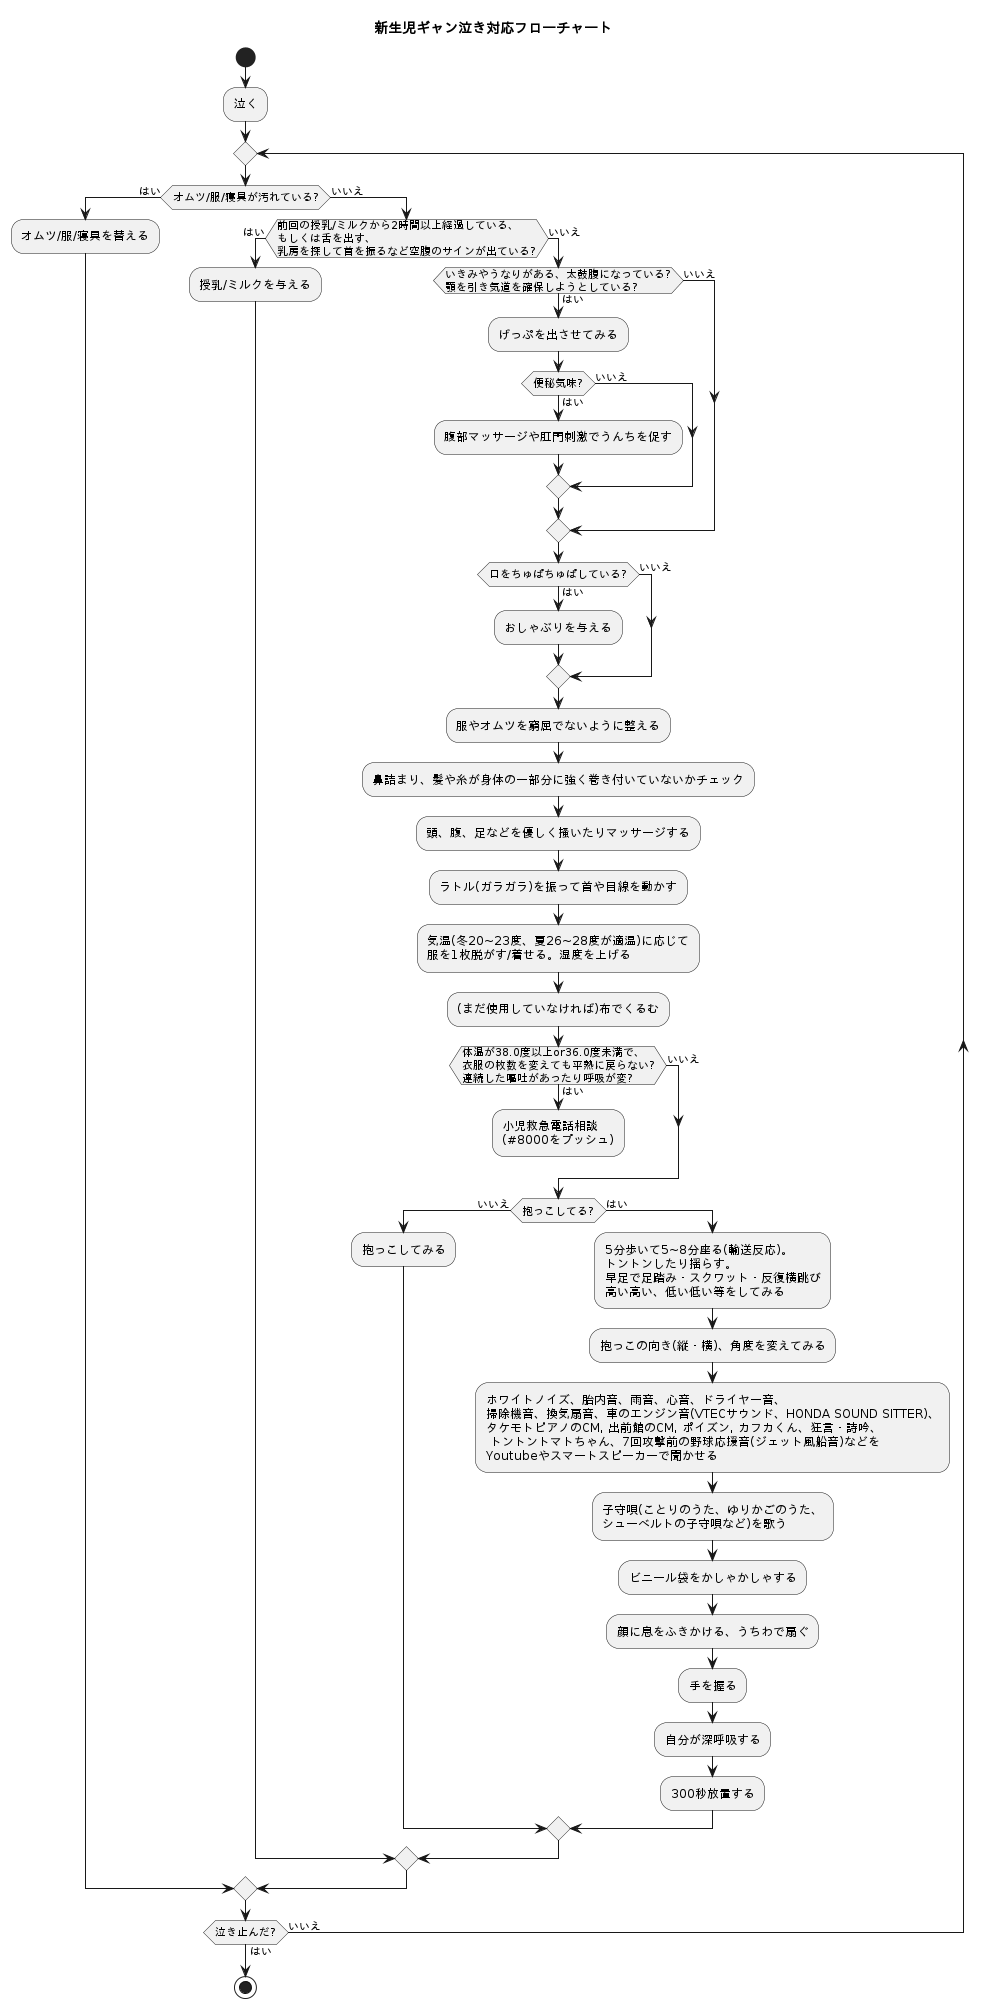

The diagram above was rendered by PlantUML. Its source (embedded in the PNG):
@startuml

title 新生児ギャン泣き対応フローチャート
start

:泣く;

repeat;
  if (オムツ/服/寝具が汚れている?) then (はい)
    :オムツ/服/寝具を替える;
  else (いいえ)
    if (前回の授乳/ミルクから2時間以上経過している、\nもしくは舌を出す、\n乳房を探して首を振るなど空腹のサインが出ている?) then (はい)
      :授乳/ミルクを与える;
    else (いいえ)
      if (いきみやうなりがある、太鼓腹になっている?\n顎を引き気道を確保しようとしている?) then (はい)
        :げっぷを出させてみる;
        if (便秘気味?) then (はい)
          :腹部マッサージや肛門刺激でうんちを促す;
        else (いいえ)
        endif
      else (いいえ)
      endif
      if (口をちゅぱちゅぱしている?) then (はい)
        :おしゃぶりを与える;
      else (いいえ)
      endif
      :服やオムツを窮屈でないように整える;
      :鼻詰まり、髪や糸が身体の一部分に強く巻き付いていないかチェック;
      :頭、腹、足などを優しく掻いたりマッサージする;
      :ラトル(ガラガラ)を振って首や目線を動かす;
      :気温(冬20~23度、夏26~28度が適温)に応じて\n服を1枚脱がす/着せる。湿度を上げる;
      :(まだ使用していなければ)布でくるむ;
      if (体温が38.0度以上or36.0度未満で、\n衣服の枚数を変えても平熱に戻らない?\n連続した嘔吐があったり呼吸が変?) then (はい)
        :小児救急電話相談\n(#8000をプッシュ);
        kill
      else (いいえ)
      endif
      if (抱っこしてる?) then (いいえ)
        :抱っこしてみる;
      else (はい)
        :5分歩いて5~8分座る(輸送反応)。\nトントンしたり揺らす。\n早足で足踏み・スクワット・反復横跳び\n高い高い、低い低い等をしてみる;
        :抱っこの向き(縦・横)、角度を変えてみる;
        :ホワイトノイズ、胎内音、雨音、心音、ドライヤー音、\n掃除機音、換気扇音、車のエンジン音(VTECサウンド、HONDA SOUND SITTER)、\nタケモトピアノのCM, 出前館のCM, ポイズン, カフカくん、狂言・詩吟、 \n トントントマトちゃん、7回攻撃前の野球応援音(ジェット風船音)などを\nYoutubeやスマートスピーカーで聞かせる;
        :子守唄(ことりのうた、ゆりかごのうた、\nシューベルトの子守唄など)を歌う;
        :ビニール袋をかしゃかしゃする;
        :顔に息をふきかける、うちわで扇ぐ;
        :手を握る;
        :自分が深呼吸する;
        :300秒放置する;
      endif
    endif
  endif
repeat while (泣き止んだ?) is (いいえ) not (はい)

stop

@enduml